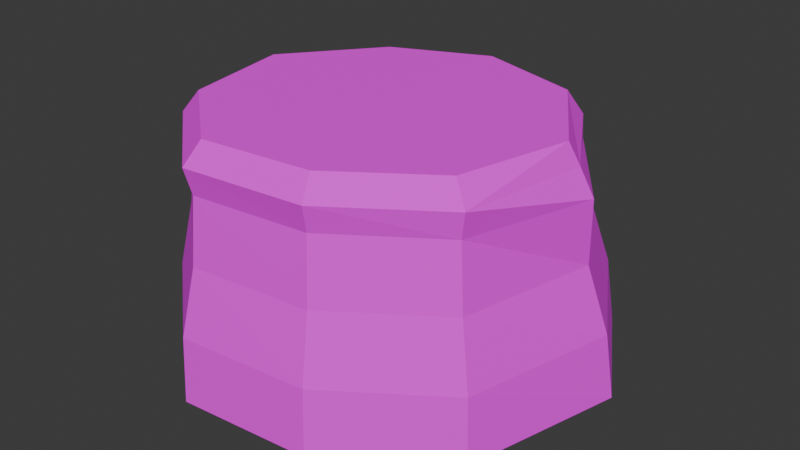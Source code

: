 # Source: Trunk.blend  (saved by Blender 5.2.45; exported with 4.5.12 LTS)
import bpy
from mathutils import Matrix  # noqa: F401  (used for matrix-valued properties, if any)

bpy.ops.wm.read_factory_settings(use_empty=True)
scene = bpy.context.scene
scene.name = 'Scene'

# ---- collections
col_collection = bpy.data.collections.new('Collection'); scene.collection.children.link(col_collection)

# ---- images (referenced by path relative to the original .blend; pixels are not part of the script)
import os
ASSET_DIR = os.environ.get("B2B_ASSET_DIR", "")  # directory of the original .blend (textures are referenced by path, not embedded)
HERE = os.path.dirname(os.path.abspath(__file__))  # packed textures are extracted next to this script under _unpacked/

def load_image(name, relpath, width, height, colorspace="sRGB"):
    """Load a texture the original file referenced (path relative to the .blend, or extracted next to this script)."""
    p = next((c for c in (os.path.join(HERE, relpath), os.path.join(ASSET_DIR, relpath)) if relpath and os.path.exists(c)), "")
    if p:
        img = bpy.data.images.load(p, check_existing=True)
        img.name = name
    else:  # same state as the original file: an image datablock whose file is absent (Cycles renders it pink)
        img = bpy.data.images.new(name, width, height)
        img.source = "FILE"
        img.filepath = "//" + (relpath or name)
    img.colorspace_settings.name = colorspace
    return img
img_treetrunkchopped_png = load_image('TreeTrunkChopped.png', 'textures/TreeTrunkChopped.png', 1024, 1024, 'sRGB')

# ---- materials (node trees are filled in below, after node groups)
mat_wood = bpy.data.materials.new('Wood')

# ---- material node trees
mat_wood.use_nodes = True; mat_wood.node_tree.nodes.clear()
_N = mat_wood.node_tree.nodes; _L = mat_wood.node_tree.links
n0 = _N.new('ShaderNodeBsdfPrincipled'); n0.name = 'Principled BSDF'; n0.location = (-200, 100)
n0.inputs[2].default_value = 0.9
n0.inputs[10].default_value = 0.005
n1 = _N.new('ShaderNodeOutputMaterial'); n1.name = 'Material Output'; n1.location = (200, 100)
n2 = _N.new('ShaderNodeTexImage'); n2.name = 'Image Texture'; n2.location = (-490, 71)
n2.image = img_treetrunkchopped_png
_L.new(n0.outputs[0], n1.inputs[0])
_L.new(n2.outputs[0], n0.inputs[0])
n1.is_active_output = True

# ---- world
world_world = bpy.data.worlds.new('World'); scene.world = world_world
world_world.use_nodes = True; world_world.node_tree.nodes.clear()
_N = world_world.node_tree.nodes; _L = world_world.node_tree.links
n0 = _N.new('ShaderNodeOutputWorld'); n0.name = 'World Output'; n0.location = (200, 100)
n1 = _N.new('ShaderNodeBackground'); n1.name = 'Background'; n1.location = (-200, 100)
n1.inputs[0].default_value = (0.05088, 0.05088, 0.05088, 1.0)
_L.new(n1.outputs[0], n0.inputs[0])
n0.is_active_output = True
world_world.color = (0.05088, 0.05088, 0.05088)
world_world.sun_shadow_jitter_overblur = 0.0

# ---- meshes
me_cylinder = bpy.data.meshes.new('Cylinder')
me_cylinder.from_pydata([(3.657e-09, 1.292, -0.02399), (0.8949, 1.065, -0.02399), (1.312, 0.3422, -0.02399), (1.057, -0.6104, -0.02399), (0.391, -1.077, -0.02399), (-0.4176, -1.147, -0.02399), (-1.057, -0.6104, -0.02399), (-1.202, 0.212, -0.02399), (-0.7703, 0.9012, -0.02399), (0.001717, 1.19, 0.3725), (0.004454, 1.093, 0.769), (0.004468, 1.047, 1.162), (0.716, 0.8558, 1.162), (0.7689, 0.9157, 0.769), (0.8555, 1.019, 0.3725), (1.168, 0.2196, 1.162), (1.149, 0.2579, 0.769), (1.266, 0.3083, 0.3725), (0.9278, -0.537, 1.162), (0.9617, -0.5552, 0.769), (1.038, -0.6003, 0.3725), (0.3385, -0.9386, 1.162), (0.3533, -0.9728, 0.769), (0.3832, -1.057, 0.3725), (-0.3697, -1.009, 1.162), (-0.3798, -1.043, 0.769), (-0.4108, -1.128, 0.3725), (-0.9138, -0.5276, 1.166), (-0.9617, -0.5552, 0.769), (-1.039, -0.6003, 0.3725), (-1.039, 0.1832, 1.166), (-1.094, 0.1928, 0.769), (-1.182, 0.2078, 0.3725), (-0.6747, 0.7998, 1.166), (-0.7065, 0.8336, 0.769), (-0.7604, 0.8921, 0.3725), (0.007418, 0.9703, 1.45), (0.006396, 1.081, 1.321), (0.6475, 0.7697, 1.45), (0.727, 0.8173, 1.319), (1.03, 0.1727, 1.449), (1.086, 0.2047, 1.319), (0.857, -0.4943, 1.448), (0.9549, -0.5516, 1.316), (0.3144, -0.8763, 1.449), (0.3527, -0.9772, 1.321), (-0.3471, -0.947, 1.45), (-0.3838, -1.048, 1.321), (-0.8754, -0.5037, 1.45), (-0.9602, -0.5534, 1.324), (-0.9951, 0.1754, 1.45), (-1.037, 0.1925, 1.324), (-0.5652, 0.7198, 1.45), (-0.6245, 0.7956, 1.325)], [], [(0, 1, 2, 3, 4, 5, 6, 7, 8), (8, 35, 9, 0), (35, 34, 10, 9), (34, 33, 11, 10), (7, 32, 35, 8), (32, 31, 34, 35), (31, 30, 33, 34), (6, 29, 32, 7), (29, 28, 31, 32), (28, 27, 30, 31), (5, 26, 29, 6), (26, 25, 28, 29), (25, 24, 27, 28), (4, 23, 26, 5), (23, 22, 25, 26), (22, 21, 24, 25), (3, 20, 23, 4), (20, 19, 22, 23), (19, 18, 21, 22), (2, 17, 20, 3), (17, 16, 19, 20), (16, 15, 18, 19), (1, 14, 17, 2), (14, 13, 16, 17), (13, 12, 15, 16), (0, 9, 14, 1), (9, 10, 13, 14), (10, 11, 12, 13), (39, 37, 36, 38), (41, 39, 38, 40), (43, 41, 40, 42), (45, 43, 42, 44), (47, 45, 44, 46), (49, 47, 46, 48), (51, 49, 48, 50), (53, 51, 50, 52), (37, 53, 52, 36), (38, 36, 52, 50, 48, 46, 44, 42, 40), (11, 37, 39, 12), (33, 53, 37, 11), (12, 39, 41, 15), (15, 41, 43, 18), (18, 43, 45, 21), (21, 45, 47, 24), (24, 47, 49, 27), (27, 49, 51, 30), (30, 51, 53, 33)])
_uv = me_cylinder.uv_layers.new(name='UVMap')
_uv.uv.foreach_set('vector', [0.75, 0.49, 0.9043, 0.4339, 0.9864, 0.2917, 0.9578, 0.13, 0.8321, 0.02447, 0.6679, 0.02447, 0.5422, 0.13, 0.5136, 0.2917, 0.5957, 0.4339, 0.1111, 0.5, 0.1111, 0.625, 4.47e-08, 0.625, 4.47e-08, 0.5, 0.1111, 0.625, 0.1111, 0.75, 4.47e-08, 0.75, 4.47e-08, 0.625, 0.1111, 0.75, 0.1111, 0.875, 4.47e-08, 0.875, 4.47e-08, 0.75, 0.2222, 0.5, 0.2222, 0.625, 0.1111, 0.625, 0.1111, 0.5, 0.2222, 0.625, 0.2222, 0.75, 0.1111, 0.75, 0.1111, 0.625, 0.2222, 0.75, 0.2222, 0.875, 0.1111, 0.875, 0.1111, 0.75, 0.3333, 0.5, 0.3333, 0.625, 0.2222, 0.625, 0.2222, 0.5, 0.3333, 0.625, 0.3333, 0.75, 0.2222, 0.75, 0.2222, 0.625, 0.3333, 0.75, 0.3333, 0.875, 0.2222, 0.875, 0.2222, 0.75, 0.4444, 0.5, 0.4444, 0.625, 0.3333, 0.625, 0.3333, 0.5, 0.4444, 0.625, 0.4444, 0.75, 0.3333, 0.75, 0.3333, 0.625, 0.4444, 0.75, 0.4444, 0.875, 0.3333, 0.875, 0.3333, 0.75, 0.5556, 0.5, 0.5556, 0.625, 0.4444, 0.625, 0.4444, 0.5, 0.5556, 0.625, 0.5556, 0.75, 0.4444, 0.75, 0.4444, 0.625, 0.5556, 0.75, 0.5556, 0.875, 0.4444, 0.875, 0.4444, 0.75, 0.6667, 0.5, 0.6667, 0.625, 0.5556, 0.625, 0.5556, 0.5, 0.6667, 0.625, 0.6667, 0.75, 0.5556, 0.75, 0.5556, 0.625, 0.6667, 0.75, 0.6667, 0.875, 0.5556, 0.875, 0.5556, 0.75, 0.7778, 0.5, 0.7778, 0.625, 0.6667, 0.625, 0.6667, 0.5, 0.7778, 0.625, 0.7778, 0.75, 0.6667, 0.75, 0.6667, 0.625, 0.7778, 0.75, 0.7778, 0.875, 0.6667, 0.875, 0.6667, 0.75, 0.8889, 0.5, 0.8889, 0.625, 0.7778, 0.625, 0.7778, 0.5, 0.8889, 0.625, 0.8889, 0.75, 0.7778, 0.75, 0.7778, 0.625, 0.8889, 0.75, 0.8889, 0.875, 0.7778, 0.875, 0.7778, 0.75, 1.0, 0.5, 1.0, 0.625, 0.8889, 0.625, 0.8889, 0.5, 1.0, 0.625, 1.0, 0.75, 0.8889, 0.75, 0.8889, 0.625, 1.0, 0.75, 1.0, 0.875, 0.8889, 0.875, 0.8889, 0.75, 0.404, 0.4336, 0.2497, 0.4894, 0.2504, 0.4591, 0.3856, 0.4114, 0.4854, 0.2933, 0.404, 0.4336, 0.3856, 0.4114, 0.4575, 0.2868, 0.4573, 0.1302, 0.4854, 0.2933, 0.4575, 0.2868, 0.4319, 0.1451, 0.3319, 0.02532, 0.4573, 0.1302, 0.4319, 0.1451, 0.3219, 0.05195, 0.1682, 0.02523, 0.3319, 0.02532, 0.3219, 0.05195, 0.178, 0.05211, 0.04311, 0.1304, 0.1682, 0.02523, 0.178, 0.05211, 0.06759, 0.1447, 0.01467, 0.2915, 0.04311, 0.1304, 0.06759, 0.1447, 0.04256, 0.2867, 0.09661, 0.433, 0.01467, 0.2915, 0.04256, 0.2867, 0.114, 0.4113, 0.2497, 0.4894, 0.09661, 0.433, 0.114, 0.4113, 0.2504, 0.4591, 0.3856, 0.4114, 0.2504, 0.4591, 0.114, 0.4113, 0.04256, 0.2867, 0.06759, 0.1447, 0.178, 0.05211, 0.3219, 0.05195, 0.4319, 0.1451, 0.4575, 0.2868, 1.0, 0.875, 1.0, 0.944, 0.8889, 0.9432, 0.8889, 0.875, 0.1111, 0.875, 0.1111, 0.9451, 4.47e-08, 0.944, 4.47e-08, 0.875, 0.8889, 0.875, 0.8889, 0.9432, 0.7778, 0.9433, 0.7778, 0.875, 0.7778, 0.875, 0.7778, 0.9433, 0.6667, 0.9429, 0.6667, 0.875, 0.6667, 0.875, 0.6667, 0.9429, 0.5556, 0.9442, 0.5556, 0.875, 0.5556, 0.875, 0.5556, 0.9442, 0.4444, 0.9443, 0.4444, 0.875, 0.4444, 0.875, 0.4444, 0.9443, 0.3333, 0.9446, 0.3333, 0.875, 0.3333, 0.875, 0.3333, 0.9446, 0.2222, 0.9446, 0.2222, 0.875, 0.2222, 0.875, 0.2222, 0.9446, 0.1111, 0.9451, 0.1111, 0.875])
me_cylinder.materials.append(mat_wood)
me_cylinder.update()

# ---- objects
ob_cylinder = bpy.data.objects.new('Cylinder', me_cylinder)

# ---- transforms, parenting, visibility, modifiers, constraints
ob_cylinder.location = (0.0, 0.0, 0.0)
ob_cylinder.scale = (0.6, 0.6, 0.6)

# ---- collection membership
col_collection.objects.link(ob_cylinder)

# ---- scene / render settings (as saved in the file)
scene.frame_start = 1; scene.frame_end = 250; scene.frame_set(1)
scene.render.engine = 'BLENDER_EEVEE_NEXT'
scene.render.bake_bias = 0.0
scene.render.bake_samples = 0
scene.render.compositor_device = 'GPU'
scene.eevee.use_volume_custom_range = False
scene.eevee.fast_gi_thickness_near = 0.1
scene.eevee.fast_gi_thickness_far = 0.0
scene.eevee.ray_tracing_options.screen_trace_thickness = 0.1
bpy.context.view_layer.update()

# ---- added for rendering (the .blend has no active camera and no usable light): camera, sun
cam_auto = bpy.data.cameras.new('AutoCamera')
cam_auto.lens = 50.0
cam_auto.sensor_width = 36.0
cam_auto.clip_end = 1000.0
ob_auto_camera = bpy.data.objects.new('AutoCamera', cam_auto)
scene.collection.objects.link(ob_auto_camera)
ob_auto_camera.location = (2.14302, -2.48856, 2.11575)
ob_auto_camera.rotation_euler = (1.09748, -7.21219e-08, 0.694738)
scene.camera = ob_auto_camera
light_auto_sun = bpy.data.lights.new('AutoSun', 'SUN')
light_auto_sun.energy = 3.0
light_auto_sun.angle = 0.0523599
ob_auto_sun = bpy.data.objects.new('AutoSun', light_auto_sun)
scene.collection.objects.link(ob_auto_sun)
ob_auto_sun.rotation_euler = (0.872665, 0.174533, 0.523599)
bpy.context.view_layer.update()
